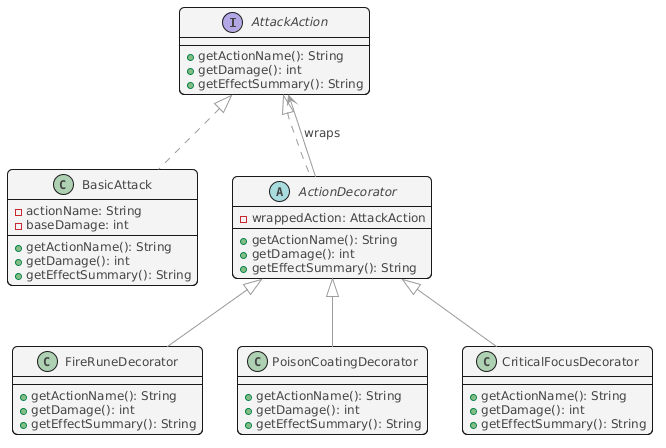

The diagram above was rendered by PlantUML. Its source (embedded in the PNG):
@startuml
!$BGCOLOR = "transparent"

!$BLACK = "#111111"
!$WHITE = "#fff"
!$GREEN = "#00FF00"
!$RED = "#D30000"
!$ARROW = "#999999"
!$BORDER = "#666666"
!$BORDER_LIGHT = "#AAAAAA"

!$TEXT = "#444444"
!$TEXT_FONT = "Helvetica"
!$TEXT_STYLE = "normal"
!$TEXT_SMALL_SIZE = "10"
!$TEXT_SIZE = "12"
!$TEXT_LARGE_SIZE = "14"
!$TEXT_XLARGE_SIZE = "18"
!$TEXT_ALIGN = "center"

!$MARGIN = "8"
!$PADDING = "10"
!$CORNER_RADIUS = "10"

!$LINE_THIN = "0.5"
!$LINE = "1"
!$LINE_THICK = "1.5"
!$LINE_XTHICK = "3"

!$DIVIDER_DARK = "#666666"
!$DIVIDER_LIGHT = "#AAAAAA"

!$GREY_LIGHT = "#f6f6f6/f3f3f3"
!$GREY = "999999"
!$GREY_DARK = "#333333"

!$BLUE_LIGHT_DARK = "#CEDBE1"
!$BLUE_LIGHT_LIGHT = "#edf5f9"

!$YELLOW_TEXT = "#5F560B"
!$YELLOW_DARK = "#C8B609"
!$YELLOW = "#fff166"
!$YELLOW_LIGHT = "#f9f9f9"

!$PURPLE_DARK = "#3E4681"

!$BLUE_DARK = "#6998B5"
!$BLUE_LIGHT = "#A9CCE3"

skinparam backgroundColor $BGCOLOR
skinparam useBetaStyle false
skinparam componentStyle uml2
skinparam monochrome false
skinparam shadowing false
skinparam backgroundColor $WHITE
skinparam roundCorner $CORNER_RADIUS

skinparam Arrow {
    Color $ARROW
    Thickness $LINE
    ArrowMessageAlign center
}

skinparam default {
    BorderColor $BORDER
    FontColor $TEXT
    FontName $TEXT_FONT
    FontSize $TEXT_SIZE
    TextAlignment $TEXT_ALIGN
}

skinparam legend {
	BackgroundColor $GREY_LIGHT
	BorderColor $GREY
	FontColor $TEXT
    FontSize $TEXT_SIZE
}

skinparam Box {
    Padding $PADDING
    BorderThickness $LINE
    BorderColor $BLUE_LIGHT_DARK
    BackgroundColor $BLUE_LIGHT_LIGHT
}

skinparam Note {
    FontColor $YELLOW_TEXT
    BorderThickness $LINE
    BorderColor $YELLOW_DARK
    BackgroundColor $YELLOW
}

skinparam Participant {
    Padding 20
    BorderThickness $LINE_THICK
    FontColor $PURPLE_DARK
    BackgroundColor $WHITE
    BorderColor $PURPLE_DARK 
}

skinparam sequence {

    ArrowColor $ARROW

    LifeLineBorderThickness $LINE
    LifeLineBorderColor $BLUE_DARK
    LifeLineBackgroundColor $BLUE_LIGHT
    
    BoxPadding $PADDING
    BoxBorderThickness $LINE
    BoxBorderColor $BLUE_LIGHT_DARK
    BoxBackgroundColor $BLUE_LIGHT_LIGHT

    DividerBorderColor $DIVIDER_DARK
    DividerBorderThickness $LINE
    DividerBackgroundColor $DIVIDER_LIGHT
    
    GroupBorderColor $YELLOW_DARK
    GroupBorderThickness $LINE
    GroupBackgroundFontColor $YELLOW_TEXT
    GroupBackgroundColor $YELLOW
    
    GroupBodyFontColor $YELLOW_DARK
    GroupBodyBackgroundColor $YELLOW_LIGHT
}

skinparam Rectangle {
    Padding $PADDING
    BorderThickness $LINE
    BackgroundColor $GREY_LIGHT
    StereotypeFontColor $BLUE_DARK
}

skinparam package {
    BackgroundColor $BLUE_LIGHT_LIGHT
    BorderColor $BLUE_DARK
    BorderThickness $LINE
    TitleAlignment "left"
    FontColor $TEXT
    StereotypeFontColor $BLUE_DARK
}

skinparam frame {
    BackgroundColor $BLUE_LIGHT_LIGHT
    BorderColor $BLUE_DARK
    BorderThickness $LINE
    TitleAlignment "left"
    FontColor $TEXT
    StereotypeFontColor $BLUE_DARK
}

skinparam folder {
    BackgroundColor $BLUE_LIGHT_LIGHT
    BorderColor $BLUE_DARK
    BorderThickness $LINE
    TitleAlignment "left"
    FontColor $TEXT
    StereotypeFontColor $BLUE_DARK
}

skinparam class {
    BorderThickness $LINE
    BackgroundColor $GREY_LIGHT
}

skinparam Database {
    BorderThickness $LINE
    BackgroundColor $GREY_LIGHT
}

skinparam Control {
    BorderThickness $LINE
    BackgroundColor $GREY_LIGHT
}

skinparam Entity {
    BorderThickness $LINE
    BackgroundColor $GREY_LIGHT
}

skinparam Boundary {
    BorderThickness $LINE
    BackgroundColor $GREY_LIGHT
}

skinparam Actor {
    Style awesome
    BorderColor $PURPLE_DARK
    BorderThickness $LINE_XTHICK
    BackgroundColor $WHITE
    FontColor $PURPLE_DARK
}

skinparam usecase {
    BackgroundColor $WHITE
    BorderThickness $LINE    
    FontColor $TEXT
    BorderColor $GREY
    StereotypeFontColor $GREY_DARK
    StereotypeFontSize $TEXT_SMALL_SIZE
    StereotypeFontStyle "italic"
}

skinparam Group {
    FontColor $YELLOW_TEXT
    BodyFontColor $YELLOW_TEXT
    BorderColor $YELLOW_DARK
    BorderThickness 1
    BackgroundFontColor $YELLOW_TEXT
    BackgroundColor $YELLOW
    BodyBackgroundColor $YELLOW_LIGHT
}

skinparam Collections {
    BorderThickness $LINE
    BackgroundColor $GREY_LIGHT
}


skinparam state {
    AttributeFontColor $ARROW
    AttributeFontSize $TEXT_SMALL_SIZE
    BackgroundColor $BLUE_LIGHT_LIGHT
    BorderColor $BORDER
    FontColor $TEXT
    FontSize $TEXT_SIZE
    FontStyle "bold"
    StartColor $GREEN
    EndColor $RED
}

skinparam activity {
  BorderThickness $LINE
  BorderColor $BLUE_DARK
  BackgroundColor $BLUE_LIGHT
  BarColor $ARROW
}

skinparam activityDiamond {
    BackgroundColor $YELLOW_LIGHT
    BorderColor $YELLOW_DARK
    FontSize $TEXT_LARGE_SIZE
}

skinparam swimlane {
	BorderColor $BORDER_LIGHT
  BorderThickness $LINE_THIN
  TitleFontSize $TEXT_XLARGE_SIZE
  TitleBackgroundColor $WHITE
  TitleFontStyle "bold"
}

skinparam partition {
  BorderThickness $LINE_THIN
	BorderColor $BLUE_DARK
	FontColor $BLUE_DARK
	BackgroundColor $BLUE_LIGHT_LIGHT
}

<style>

mindmapDiagram {
  Padding $PADDING
  Margin $MARGIN
  LineThickness $LINE
  FontColor $TEXT
  LineColor $ARROW
  Roundcorner $CORNER_RADIUS
  node {
    Padding $PADDING
    Margin $MARGIN
    HorizontalAlignment $TEXT_ALIGN
    LineColor $BORDER
    LineThickness $LINE
    BackgroundColor $BLUE_LIGHT_LIGHT
    Roundcorner $CORNER_RADIUS
    MaximumWidth 100
	FontColor $TEXT
	FontStyle $TEXT_STYLE
  }
}

</style>


interface AttackAction {
  +getActionName(): String
  +getDamage(): int
  +getEffectSummary(): String
}

class BasicAttack {
  -actionName: String
  -baseDamage: int
  +getActionName(): String
  +getDamage(): int
  +getEffectSummary(): String
}

abstract class ActionDecorator {
  -wrappedAction: AttackAction
  +getActionName(): String
  +getDamage(): int
  +getEffectSummary(): String
}

class FireRuneDecorator {
  +getActionName(): String
  +getDamage(): int
  +getEffectSummary(): String
}

class PoisonCoatingDecorator {
  +getActionName(): String
  +getDamage(): int
  +getEffectSummary(): String
}

class CriticalFocusDecorator {
  +getActionName(): String
  +getDamage(): int
  +getEffectSummary(): String
}

AttackAction <|.. BasicAttack
AttackAction <|.. ActionDecorator
ActionDecorator <|-- FireRuneDecorator
ActionDecorator <|-- PoisonCoatingDecorator
ActionDecorator <|-- CriticalFocusDecorator
ActionDecorator --> AttackAction : wraps
@enduml